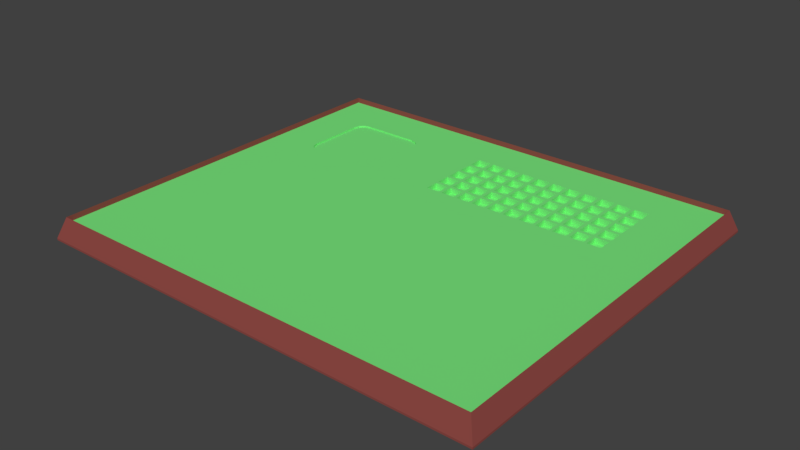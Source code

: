 # Source: Board.blend  (saved by Blender 2.79.0; exported with 4.5.12 LTS)
import bpy
from mathutils import Matrix  # noqa: F401  (used for matrix-valued properties, if any)

bpy.ops.wm.read_factory_settings(use_empty=True)
scene = bpy.context.scene
scene.name = 'Scene'

# ---- collections
col_collection_1 = bpy.data.collections.new('Collection 1'); scene.collection.children.link(col_collection_1)

# ---- materials (node trees are filled in below, after node groups)
mat_material_001 = bpy.data.materials.new('Material.001')
mat_material_001.alpha_threshold = 0.0
mat_material_001.use_transparent_shadow = False
mat_material_001.diffuse_color = (0.2668, 0.06645, 0.05698, 1.0)
mat_material_001.roughness = 0.5
mat_board_top = bpy.data.materials.new('Board Top')
mat_board_top.alpha_threshold = 0.0
mat_board_top.use_transparent_shadow = False
mat_board_top.diffuse_color = (0.1935, 0.8, 0.2085, 1.0)
mat_board_top.roughness = 0.5

# ---- material node trees

# ---- world
world_world = bpy.data.worlds.new('World'); scene.world = world_world
world_world.color = (0.05088, 0.05088, 0.05088)
world_world.use_sun_shadow = False
world_world.sun_shadow_jitter_overblur = 0.0
world_world.cycles.sampling_method = 'MANUAL'

# ---- meshes
me_cube_001 = bpy.data.meshes.new('Cube.001')
me_cube_001.from_pydata([(0.7237, 3.652, -0.00194), (0.7237, 3.996, -0.00194), (1.068, 3.652, -0.00194), (1.068, 3.996, -0.00194), (3.304, 2.362, -0.00194), (3.304, 2.706, -0.00194), (3.648, 2.362, -0.00194), (3.648, 2.706, -0.00194), (2.874, 2.362, -0.00194), (2.874, 2.706, -0.00194), (3.218, 2.362, -0.00194), (3.218, 2.706, -0.00194), (2.444, 2.362, -0.00194), (2.444, 2.706, -0.00194), (2.788, 2.362, -0.00194), (2.788, 2.706, -0.00194), (2.014, 2.362, -0.00194), (2.014, 2.706, -0.00194), (2.358, 2.362, -0.00194), (2.358, 2.706, -0.00194), (1.584, 2.362, -0.00194), (1.584, 2.706, -0.00194), (1.928, 2.362, -0.00194), (1.928, 2.706, -0.00194), (1.154, 2.362, -0.00194), (1.154, 2.706, -0.00194), (1.498, 2.362, -0.00194), (1.498, 2.706, -0.00194), (0.7237, 2.362, -0.00194), (0.7237, 2.706, -0.00194), (1.068, 2.362, -0.00194), (1.068, 2.706, -0.00194), (0.2937, 2.362, -0.00194), (0.2937, 2.706, -0.00194), (0.6377, 2.362, -0.00194), (0.6377, 2.706, -0.00194), (-0.1363, 2.362, -0.00194), (-0.1363, 2.706, -0.00194), (0.2077, 2.362, -0.00194), (0.2077, 2.706, -0.00194), (-0.5663, 2.362, -0.00194), (-0.5663, 2.706, -0.00194), (-0.2223, 2.362, -0.00194), (-0.2223, 2.706, -0.00194), (3.734, 2.792, -0.00194), (3.734, 3.136, -0.00194), (4.078, 2.792, -0.00194), (4.078, 3.136, -0.00194), (3.304, 2.792, -0.00194), (3.304, 3.136, -0.00194), (3.648, 2.792, -0.00194), (3.648, 3.136, -0.00194), (2.874, 2.792, -0.00194), (2.874, 3.136, -0.00194), (3.218, 2.792, -0.00194), (3.218, 3.136, -0.00194), (2.444, 2.792, -0.00194), (2.444, 3.136, -0.00194), (2.788, 2.792, -0.00194), (2.788, 3.136, -0.00194), (2.014, 2.792, -0.00194), (2.014, 3.136, -0.00194), (2.358, 2.792, -0.00194), (2.358, 3.136, -0.00194), (1.584, 2.792, -0.00194), (1.584, 3.136, -0.00194), (1.928, 2.792, -0.00194), (1.928, 3.136, -0.00194), (1.154, 2.792, -0.00194), (1.154, 3.136, -0.00194), (1.498, 2.792, -0.00194), (1.498, 3.136, -0.00194), (0.7237, 2.792, -0.00194), (0.7237, 3.136, -0.00194), (1.068, 2.792, -0.00194), (1.068, 3.136, -0.00194), (0.2937, 2.792, -0.00194), (0.2937, 3.136, -0.00194), (0.6377, 2.792, -0.00194), (0.6377, 3.136, -0.00194), (-0.1363, 2.792, -0.00194), (-0.1363, 3.136, -0.00194), (0.2077, 2.792, -0.00194), (0.2077, 3.136, -0.00194), (-0.5663, 2.792, -0.00194), (-0.5663, 3.136, -0.00194), (-0.2223, 2.792, -0.00194), (-0.2223, 3.136, -0.00194), (3.734, 3.222, -0.00194), (3.734, 3.566, -0.00194), (4.078, 3.222, -0.00194), (4.078, 3.566, -0.00194), (3.304, 3.222, -0.00194), (3.304, 3.566, -0.00194), (3.648, 3.222, -0.00194), (3.648, 3.566, -0.00194), (2.874, 3.222, -0.00194), (2.874, 3.566, -0.00194), (3.218, 3.222, -0.00194), (3.218, 3.566, -0.00194), (2.444, 3.222, -0.00194), (2.444, 3.566, -0.00194), (2.788, 3.222, -0.00194), (2.788, 3.566, -0.00194), (2.014, 3.222, -0.00194), (2.014, 3.566, -0.00194), (2.358, 3.222, -0.00194), (2.358, 3.566, -0.00194), (1.584, 3.222, -0.00194), (1.584, 3.566, -0.00194), (1.928, 3.222, -0.00194), (1.928, 3.566, -0.00194), (1.154, 3.222, -0.00194), (1.154, 3.566, -0.00194), (1.498, 3.222, -0.00194), (1.498, 3.566, -0.00194), (0.7237, 3.222, -0.00194), (0.7237, 3.566, -0.00194), (1.068, 3.222, -0.00194), (1.068, 3.566, -0.00194), (0.2937, 3.222, -0.00194), (0.2937, 3.566, -0.00194), (0.6377, 3.222, -0.00194), (0.6377, 3.566, -0.00194), (-0.1363, 3.222, -0.00194), (-0.1363, 3.566, -0.00194), (0.2077, 3.222, -0.00194), (0.2077, 3.566, -0.00194), (-0.5663, 3.222, -0.00194), (-0.5663, 3.566, -0.00194), (-0.2223, 3.222, -0.00194), (-0.2223, 3.566, -0.00194), (3.734, 3.652, -0.00194), (3.734, 3.996, -0.00194), (4.078, 3.652, -0.00194), (4.078, 3.996, -0.00194), (3.304, 3.652, -0.00194), (3.304, 3.996, -0.00194), (3.648, 3.652, -0.00194), (3.648, 3.996, -0.00194), (2.874, 3.652, -0.00194), (2.874, 3.996, -0.00194), (3.218, 3.652, -0.00194), (3.218, 3.996, -0.00194), (2.444, 3.652, -0.00194), (2.444, 3.996, -0.00194), (2.788, 3.652, -0.00194), (2.788, 3.996, -0.00194), (2.014, 3.652, -0.00194), (2.014, 3.996, -0.00194), (2.358, 3.652, -0.00194), (2.358, 3.996, -0.00194), (1.584, 3.652, -0.00194), (1.584, 3.996, -0.00194), (1.928, 3.652, -0.00194), (1.928, 3.996, -0.00194), (1.154, 3.652, -0.00194), (1.154, 3.996, -0.00194), (1.498, 3.652, -0.00194), (1.498, 3.996, -0.00194), (0.2937, 3.652, -0.00194), (0.2937, 3.996, -0.00194), (0.6377, 3.652, -0.00194), (0.6377, 3.996, -0.00194), (-0.1363, 3.652, -0.00194), (-0.1363, 3.996, -0.00194), (0.2077, 3.652, -0.00194), (0.2077, 3.996, -0.00194), (-0.5663, 3.652, -0.00194), (-0.5663, 3.996, -0.00194), (-0.2223, 3.652, -0.00194), (-0.2223, 3.996, -0.00194), (3.734, 4.082, -0.00194), (3.734, 4.426, -0.00194), (4.078, 4.082, -0.00194), (4.078, 4.426, -0.00194), (3.304, 4.082, -0.00194), (3.304, 4.426, -0.00194), (3.648, 4.082, -0.00194), (3.648, 4.426, -0.00194), (2.874, 4.082, -0.00194), (2.874, 4.426, -0.00194), (3.218, 4.082, -0.00194), (3.218, 4.426, -0.00194), (2.444, 4.082, -0.00194), (2.444, 4.426, -0.00194), (2.788, 4.082, -0.00194), (2.788, 4.426, -0.00194), (2.014, 4.082, -0.00194), (2.014, 4.426, -0.00194), (2.358, 4.082, -0.00194), (2.358, 4.426, -0.00194), (1.584, 4.082, -0.00194), (1.584, 4.426, -0.00194), (1.928, 4.082, -0.00194), (1.928, 4.426, -0.00194), (1.154, 4.082, -0.00194), (1.154, 4.426, -0.00194), (1.498, 4.082, -0.00194), (1.498, 4.426, -0.00194), (0.7237, 4.082, -0.00194), (0.7237, 4.426, -0.00194), (1.068, 4.082, -0.00194), (1.068, 4.426, -0.00194), (0.2937, 4.082, -0.00194), (0.2937, 4.426, -0.00194), (0.6377, 4.082, -0.00194), (0.6377, 4.426, -0.00194), (-0.1363, 4.082, -0.00194), (-0.1363, 4.426, -0.00194), (0.2077, 4.082, -0.00194), (0.2077, 4.426, -0.00194), (-0.5663, 4.082, -0.00194), (-0.5663, 4.426, -0.00194), (-0.2223, 4.082, -0.00194), (-0.2223, 4.426, -0.00194), (3.734, 2.362, -0.00194), (3.734, 2.706, -0.00194), (4.078, 2.362, -0.00194), (4.078, 2.706, -0.00194), (-4.07, 2.342, 0.0991), (-4.355, 2.628, 0.0991), (-4.212, 2.381, 0.0991), (-4.317, 2.485, 0.0991), (-2.355, 2.628, 0.0991), (-2.64, 2.342, 0.0991), (-2.393, 2.485, 0.0991), (-2.498, 2.381, 0.0991), (-4.07, 4.342, 0.0991), (-4.355, 4.057, 0.0991), (-4.212, 4.304, 0.0991), (-4.317, 4.2, 0.0991), (-2.64, 4.342, 0.0991), (-2.355, 4.057, 0.0991), (-2.498, 4.304, 0.0991), (-2.393, 4.2, 0.0991), (-5.664, -4.263, -0.2759), (-5.664, -4.263, -0.2299), (-5.664, 5.664, -0.2759), (-5.664, 5.664, -0.2299), (5.664, -4.263, -0.2759), (5.664, -4.263, -0.2299), (5.664, 5.664, -0.2759), (5.664, 5.664, -0.2299), (-5.477, -4.077, 0.2759), (-5.477, 5.477, 0.2759), (5.477, 5.477, 0.2759), (5.477, -4.077, 0.2759), (-5.477, -4.077, 0.1381), (-5.477, 5.477, 0.1381), (5.477, 5.477, 0.1381), (5.477, -4.077, 0.1381), (-2.498, 2.381, 0.1381), (-2.64, 2.342, 0.1381), (-4.07, 2.342, 0.1381), (-4.212, 2.381, 0.1381), (-2.393, 2.485, 0.1381), (-4.317, 2.485, 0.1381), (-2.355, 2.628, 0.1381), (-4.355, 2.628, 0.1381), (-4.355, 4.057, 0.1381), (-2.393, 4.2, 0.1381), (-2.355, 4.057, 0.1381), (-4.317, 4.2, 0.1381), (-2.498, 4.304, 0.1381), (-2.64, 4.342, 0.1381), (-4.212, 4.304, 0.1381), (-4.07, 4.342, 0.1381), (2.874, 3.996, 0.1381), (0.6377, 3.222, 0.1381), (3.304, 3.996, 0.1381), (3.304, 3.652, 0.1381), (4.078, 3.652, 0.1381), (3.218, 3.996, 0.1381), (0.2077, 3.222, 0.1381), (-0.5663, 3.566, 0.1381), (-0.5663, 3.278, 0.1381), (-0.5663, 3.222, 0.1381), (-0.1363, 3.222, 0.1381), (0.2937, 3.222, 0.1381), (0.6377, 3.566, 0.1381), (0.2937, 3.507, 0.1381), (0.2937, 3.566, 0.1381), (2.874, 3.652, 0.1381), (3.218, 3.652, 0.1381), (-0.1363, 3.566, 0.1381), (-0.2223, 3.222, 0.1381), (-0.2223, 3.566, 0.1381), (3.648, 3.996, 0.1381), (-0.2223, 3.31, 0.1381), (0.2077, 3.566, 0.1381), (0.2077, 3.474, 0.1381), (-0.1363, 3.343, 0.1381), (1.154, 3.824, 0.1381), (1.154, 3.996, 0.1381), (1.154, 3.652, 0.1381), (1.584, 3.652, 0.1381), (2.444, 3.652, 0.1381), (1.584, 3.996, 0.1381), (2.014, 3.652, 0.1381), (2.788, 3.652, 0.1381), (2.014, 3.996, 0.1381), (1.498, 3.996, 0.1381), (1.928, 3.996, 0.1381), (1.498, 3.964, 0.1381), (1.928, 3.652, 0.1381), (2.444, 3.996, 0.1381), (2.788, 3.996, 0.1381), (2.358, 3.652, 0.1381), (1.498, 3.652, 0.1381), (2.358, 3.996, 0.1381), (0.2937, 3.996, 0.1381), (0.2937, 3.652, 0.1381), (3.734, 3.652, 0.1381), (3.648, 3.652, 0.1381), (4.078, 3.996, 0.1381), (3.734, 3.996, 0.1381), (3.648, 3.136, 0.1381), (3.304, 3.136, 0.1381), (2.788, 3.136, 0.1381), (2.444, 3.136, 0.1381), (3.648, 2.792, 0.1381), (2.444, 2.792, 0.1381), (0.2077, 2.792, 0.1381), (0.2077, 3.136, 0.1381), (1.584, 2.792, 0.1381), (1.584, 3.136, 0.1381), (-0.1363, 2.792, 0.1381), (1.928, 3.136, 0.1381), (3.218, 2.792, 0.1381), (4.078, 2.792, 0.1381), (2.874, 2.792, 0.1381), (3.218, 3.136, 0.1381), (2.788, 2.792, 0.1381), (2.014, 3.136, 0.1381), (2.014, 2.792, 0.1381), (4.078, 3.136, 0.1381), (3.304, 2.792, 0.1381), (3.734, 3.136, 0.1381), (3.734, 2.792, 0.1381), (1.928, 2.792, 0.1381), (0.6377, 2.792, 0.1381), (2.874, 3.136, 0.1381), (2.358, 2.792, 0.1381), (2.358, 3.136, 0.1381), (3.304, 4.426, 0.1381), (3.648, 4.426, 0.1381), (-0.5663, 3.996, 0.1381), (-0.2223, 3.996, 0.1381), (3.304, 4.082, 0.1381), (-0.2223, 3.652, 0.1381), (2.014, 3.566, 0.1381), (2.014, 3.222, 0.1381), (1.584, 3.222, 0.1381), (1.928, 3.222, 0.1381), (3.734, 4.082, 0.1381), (2.874, 4.082, 0.1381), (3.734, 4.426, 0.1381), (-0.5663, 3.652, 0.1381), (0.2077, 3.996, 0.1381), (0.2077, 3.652, 0.1381), (-0.1363, 3.652, 0.1381), (3.648, 4.082, 0.1381), (2.874, 4.426, 0.1381), (3.218, 4.426, 0.1381), (1.928, 3.566, 0.1381), (1.584, 3.566, 0.1381), (4.078, 4.082, 0.1381), (4.078, 4.426, 0.1381), (-0.1363, 3.996, 0.1381), (0.6377, 3.652, 0.1381), (1.154, 2.362, 0.1381), (1.584, 2.362, 0.1381), (1.498, 2.362, 0.1381), (1.584, 2.706, 0.1381), (2.788, 2.706, 0.1381), (3.304, 2.362, 0.1381), (3.304, 2.706, 0.1381), (1.928, 2.362, 0.1381), (1.068, 2.362, 0.1381), (1.928, 2.706, 0.1381), (2.358, 2.362, 0.1381), (2.014, 2.362, 0.1381), (2.014, 2.706, 0.1381), (2.358, 2.706, 0.1381), (0.7237, 2.706, 0.1381), (1.068, 2.706, 0.1381), (0.7237, 2.362, 0.1381), (3.648, 2.706, 0.1381), (3.648, 2.362, 0.1381), (2.444, 2.706, 0.1381), (1.498, 2.706, 0.1381), (1.154, 2.706, 0.1381), (1.068, 3.652, 0.1381), (1.068, 3.801, 0.1381), (1.068, 3.996, 0.1381), (0.7237, 3.652, 0.1381), (0.7237, 3.996, 0.1381), (1.068, 4.082, 0.1381), (1.584, 4.426, 0.1381), (0.7237, 4.082, 0.1381), (1.928, 4.426, 0.1381), (-0.2223, 4.082, 0.1381), (-0.5663, 4.082, 0.1381), (0.2077, 4.426, 0.1381), (0.2077, 4.082, 0.1381), (-0.2223, 4.426, 0.1381), (-0.1363, 4.082, 0.1381), (1.068, 4.426, 0.1381), (1.584, 4.082, 0.1381), (1.154, 4.426, 0.1381), (1.928, 4.082, 0.1381), (1.154, 4.082, 0.1381), (0.6377, 4.082, 0.1381), (0.6377, 4.426, 0.1381), (2.014, 4.082, 0.1381), (2.358, 4.082, 0.1381), (1.498, 4.082, 0.1381), (0.7237, 4.426, 0.1381), (-0.5663, 4.381, 0.1381), (-0.5663, 4.426, 0.1381), (-0.3224, 4.426, 0.1381), (0.2937, 4.426, 0.1381), (0.2937, 4.082, 0.1381), (1.498, 4.426, 0.1381), (-0.1363, 4.426, 0.1381), (-0.2223, 2.792, 0.1381), (-0.2223, 3.136, 0.1381), (1.068, 3.136, 0.1381), (1.068, 2.792, 0.1381), (-0.5663, 2.792, 0.1381), (0.7237, 2.792, 0.1381), (0.2937, 2.362, 0.1381), (0.6377, 2.362, 0.1381), (3.218, 2.706, 0.1381), (2.874, 2.706, 0.1381), (0.6377, 2.706, 0.1381), (0.2937, 3.136, 0.1381), (-0.1363, 3.136, 0.1381), (0.2937, 2.792, 0.1381), (0.6377, 3.136, 0.1381), (0.7237, 3.136, 0.1381), (1.498, 2.792, 0.1381), (1.154, 2.792, 0.1381), (-0.5663, 3.136, 0.1381), (0.2937, 2.706, 0.1381), (2.444, 2.362, 0.1381), (2.788, 2.362, 0.1381), (2.874, 2.362, 0.1381), (3.734, 3.222, 0.1381), (3.734, 3.566, 0.1381), (4.078, 3.566, 0.1381), (1.154, 3.136, 0.1381), (1.498, 3.136, 0.1381), (2.444, 3.222, 0.1381), (2.788, 3.222, 0.1381), (0.6377, 3.996, 0.1381), (2.358, 3.566, 0.1381), (4.078, 2.706, 0.1381), (3.734, 2.706, 0.1381), (2.014, 4.426, 0.1381), (4.078, 2.362, 0.1381), (2.358, 4.426, 0.1381), (1.154, 3.222, 0.1381), (0.7237, 3.566, 0.1381), (1.068, 3.222, 0.1381), (2.358, 3.222, 0.1381), (1.154, 3.566, 0.1381), (3.218, 4.082, 0.1381), (2.444, 4.254, 0.1381), (2.444, 4.426, 0.1381), (2.444, 4.082, 0.1381), (1.068, 3.566, 0.1381), (0.7237, 3.222, 0.1381), (3.734, 2.362, 0.1381), (2.358, 4.253, 0.1381), (1.498, 3.222, 0.1381), (1.498, 3.566, 0.1381), (2.788, 4.082, 0.1381), (2.788, 4.426, 0.1381), (-0.5663, 2.362, 0.1381), (-0.2223, 2.362, 0.1381), (2.444, 3.566, 0.1381), (2.788, 3.566, 0.1381), (2.874, 3.222, 0.1381), (2.874, 3.566, 0.1381), (3.218, 3.566, 0.1381), (-0.2223, 2.706, 0.1381), (3.218, 2.362, 0.1381), (-0.1363, 2.362, 0.1381), (4.078, 3.222, 0.1381), (3.304, 3.566, 0.1381), (3.304, 3.222, 0.1381), (0.2077, 2.362, 0.1381), (-0.5663, 2.706, 0.1381), (3.218, 3.222, 0.1381), (0.2077, 2.706, 0.1381), (-0.1363, 2.706, 0.1381), (3.648, 3.222, 0.1381), (3.648, 3.566, 0.1381)], [], [(0, 1, 397, 396), (1, 3, 395, 397), (3, 2, 393, 394, 395), (2, 0, 396, 393), (1, 0, 2, 3), (4, 5, 377, 376), (5, 7, 388, 377), (7, 6, 389, 388), (6, 4, 376, 389), (5, 4, 6, 7), (8, 9, 435, 448), (9, 11, 434, 435), (11, 10, 488, 434), (10, 8, 448, 488), (9, 8, 10, 11), (12, 13, 390, 446), (13, 15, 375, 390), (15, 14, 447, 375), (14, 12, 446, 447), (13, 12, 14, 15), (16, 17, 383, 382), (17, 19, 384, 383), (19, 18, 381, 384), (18, 16, 382, 381), (17, 16, 18, 19), (20, 21, 374, 372), (21, 23, 380, 374), (23, 22, 378, 380), (22, 20, 372, 378), (21, 20, 22, 23), (24, 25, 392, 371), (25, 27, 391, 392), (27, 26, 373, 391), (26, 24, 371, 373), (25, 24, 26, 27), (28, 29, 385, 387), (29, 31, 386, 385), (31, 30, 379, 386), (30, 28, 387, 379), (29, 28, 30, 31), (32, 33, 445, 432), (33, 35, 436, 445), (35, 34, 433, 436), (34, 32, 432, 433), (33, 32, 34, 35), (36, 37, 497, 489), (37, 39, 496, 497), (39, 38, 493, 496), (38, 36, 489, 493), (37, 36, 38, 39), (40, 41, 494, 480), (41, 43, 487, 494), (43, 42, 481, 487), (42, 40, 480, 481), (41, 40, 42, 43), (44, 45, 338, 339), (45, 47, 336, 338), (47, 46, 330, 336), (46, 44, 339, 330), (45, 44, 46, 47), (48, 49, 318, 337), (49, 51, 317, 318), (51, 50, 321, 317), (50, 48, 337, 321), (49, 48, 50, 51), (52, 53, 342, 331), (53, 55, 332, 342), (55, 54, 329, 332), (54, 52, 331, 329), (53, 52, 54, 55), (56, 57, 320, 322), (57, 59, 319, 320), (59, 58, 333, 319), (58, 56, 322, 333), (57, 56, 58, 59), (60, 61, 334, 335), (61, 63, 344, 334), (63, 62, 343, 344), (62, 60, 335, 343), (61, 60, 62, 63), (64, 65, 326, 325), (65, 67, 328, 326), (67, 66, 340, 328), (66, 64, 325, 340), (65, 64, 66, 67), (68, 69, 452, 443), (69, 71, 453, 452), (71, 70, 442, 453), (70, 68, 443, 442), (69, 68, 70, 71), (72, 73, 441, 431), (73, 75, 428, 441), (75, 74, 429, 428), (74, 72, 431, 429), (73, 72, 74, 75), (76, 77, 437, 439), (77, 79, 440, 437), (79, 78, 341, 440), (78, 76, 439, 341), (77, 76, 78, 79), (80, 81, 438, 327), (81, 83, 324, 438), (83, 82, 323, 324), (82, 80, 327, 323), (81, 80, 82, 83), (84, 85, 444, 430), (85, 87, 427, 444), (87, 86, 426, 427), (86, 84, 430, 426), (85, 84, 86, 87), (88, 89, 450, 449), (89, 91, 451, 450), (91, 90, 490, 451), (90, 88, 449, 490), (89, 88, 90, 91), (92, 93, 491, 492), (93, 95, 499, 491), (95, 94, 498, 499), (94, 92, 492, 498), (93, 92, 94, 95), (96, 97, 485, 484), (97, 99, 486, 485), (99, 98, 495, 486), (98, 96, 484, 495), (97, 96, 98, 99), (100, 101, 482, 454), (101, 103, 483, 482), (103, 102, 455, 483), (102, 100, 454, 455), (101, 100, 102, 103), (104, 105, 351, 352), (105, 107, 457, 351), (107, 106, 466, 457), (106, 104, 352, 466), (105, 104, 106, 107), (108, 109, 366, 353), (109, 111, 365, 366), (111, 110, 354, 365), (110, 108, 353, 354), (109, 108, 110, 111), (112, 113, 467, 463), (113, 115, 477, 467), (115, 114, 476, 477), (114, 112, 463, 476), (113, 112, 114, 115), (116, 117, 464, 473), (117, 119, 472, 464), (119, 118, 465, 472), (118, 116, 473, 465), (117, 116, 118, 119), (120, 121, 282, 281, 279), (121, 123, 280, 282), (123, 122, 269, 280), (122, 120, 279, 269), (121, 120, 122, 123), (124, 125, 285, 292, 278), (125, 127, 290, 285), (127, 126, 274, 291, 290), (126, 124, 278, 274), (125, 124, 126, 127), (128, 129, 275, 276, 277), (129, 131, 287, 275), (131, 130, 286, 289, 287), (130, 128, 277, 286), (129, 128, 130, 131), (132, 133, 316, 313), (133, 135, 315, 316), (135, 134, 272, 315), (134, 132, 313, 272), (133, 132, 134, 135), (136, 137, 270, 271), (137, 139, 288, 270), (139, 138, 314, 288), (138, 136, 271, 314), (137, 136, 138, 139), (140, 141, 268, 283), (141, 143, 273, 268), (143, 142, 284, 273), (142, 140, 283, 284), (141, 140, 142, 143), (144, 145, 306, 297), (145, 147, 307, 306), (147, 146, 300, 307), (146, 144, 297, 300), (145, 144, 146, 147), (148, 149, 301, 299), (149, 151, 310, 301), (151, 150, 308, 310), (150, 148, 299, 308), (149, 148, 150, 151), (152, 153, 298, 296), (153, 155, 303, 298), (155, 154, 305, 303), (154, 152, 296, 305), (153, 152, 154, 155), (156, 157, 294, 293, 295), (157, 159, 302, 294), (159, 158, 309, 304, 302), (158, 156, 295, 309), (157, 156, 158, 159), (160, 161, 311, 312), (161, 163, 456, 311), (163, 162, 370, 456), (162, 160, 312, 370), (161, 160, 162, 163), (164, 165, 369, 361), (165, 167, 359, 369), (167, 166, 360, 359), (166, 164, 361, 360), (165, 164, 166, 167), (168, 169, 347, 358), (169, 171, 348, 347), (171, 170, 350, 348), (170, 168, 358, 350), (169, 168, 170, 171), (172, 173, 357, 355), (173, 175, 368, 357), (175, 174, 367, 368), (174, 172, 355, 367), (173, 172, 174, 175), (176, 177, 345, 349), (177, 179, 346, 345), (179, 178, 362, 346), (178, 176, 349, 362), (177, 176, 178, 179), (180, 181, 363, 356), (181, 183, 364, 363), (183, 182, 468, 364), (182, 180, 356, 468), (181, 180, 182, 183), (184, 185, 470, 469, 471), (185, 187, 479, 470), (187, 186, 478, 479), (186, 184, 471, 478), (185, 184, 186, 187), (188, 189, 460, 415), (189, 191, 462, 460), (191, 190, 416, 475, 462), (190, 188, 415, 416), (189, 188, 190, 191), (192, 193, 399, 409), (193, 195, 401, 399), (195, 194, 411, 401), (194, 192, 409, 411), (193, 192, 194, 195), (196, 197, 410, 412), (197, 199, 424, 410), (199, 198, 417, 424), (198, 196, 412, 417), (197, 196, 198, 199), (200, 201, 418, 400), (201, 203, 408, 418), (203, 202, 398, 408), (202, 200, 400, 398), (201, 200, 202, 203), (204, 205, 422, 423), (205, 207, 414, 422), (207, 206, 413, 414), (206, 204, 423, 413), (205, 204, 206, 207), (208, 209, 425, 407), (209, 211, 404, 425), (211, 210, 405, 404), (210, 208, 407, 405), (209, 208, 210, 211), (212, 213, 420, 419, 403), (213, 215, 406, 421, 420), (215, 214, 402, 406), (214, 212, 403, 402), (213, 212, 214, 215), (216, 217, 459, 474), (217, 219, 458, 459), (219, 218, 461, 458), (218, 216, 474, 461), (217, 216, 218, 219), (221, 223, 222, 220, 225, 227, 226, 224, 233, 235, 234, 232, 228, 230, 231, 229), (234, 264, 265, 232), (220, 254, 253, 225), (232, 265, 267, 228), (225, 253, 252, 227), (228, 267, 266, 230), (227, 252, 256, 226), (230, 266, 263, 231), (226, 256, 258, 224), (229, 260, 259, 221), (231, 263, 260, 229), (224, 258, 262, 233), (221, 259, 257, 223), (233, 262, 261, 235), (223, 257, 255, 222), (235, 261, 264, 234), (222, 255, 254, 220), (236, 237, 239, 238), (238, 239, 243, 242), (242, 243, 241, 240), (240, 241, 237, 236), (238, 242, 240, 236), (241, 243, 246, 247), (247, 246, 250, 251), (239, 237, 244, 245), (237, 241, 247, 244), (243, 239, 245, 246), (250, 421, 406, 402, 407, 425, 404, 422, 414, 418, 408, 410, 424, 399, 401, 460, 462, 475, 469, 470, 479, 363, 364, 345, 346, 357, 368), (245, 244, 248, 249), (244, 247, 251, 248), (246, 245, 249, 250), (249, 259, 260, 263, 266, 267, 265, 264, 261, 262, 419, 420, 421, 250), (368, 367, 355, 357, 346, 362, 349, 345, 364, 468, 356, 363, 479, 478, 471, 469, 475, 416, 415, 460, 401, 411, 409, 399, 424, 417, 412, 410, 408, 398, 400, 418, 414, 413, 423, 422, 404, 405, 407, 402, 403, 419, 262, 358, 347, 348, 369, 359, 311, 456, 370, 396, 397, 395, 394, 293, 294, 302, 304, 298, 303, 301, 310, 306, 307, 268, 273, 270, 288, 316, 315, 250), (315, 272, 313, 316, 288, 314, 271, 270, 273, 284, 283, 268, 307, 300, 297, 306, 310, 308, 299, 301, 303, 305, 296, 298, 304, 309, 295, 293, 394, 393, 396, 370, 312, 311, 359, 360, 361, 369, 348, 350, 358, 262, 258, 276, 275, 287, 289, 292, 285, 290, 291, 281, 282, 280, 464, 472, 467, 477, 366, 365, 351, 457, 482, 483, 485, 486, 491, 499, 450, 451, 250), (451, 490, 449, 450, 499, 498, 492, 491, 486, 495, 484, 485, 483, 455, 454, 482, 457, 466, 352, 351, 365, 354, 353, 366, 477, 476, 463, 467, 472, 465, 473, 464, 280, 269, 279, 281, 291, 274, 278, 292, 289, 286, 277, 276, 258, 430, 444, 427, 438, 324, 437, 440, 441, 428, 452, 453, 326, 328, 334, 344, 320, 319, 342, 332, 318, 317, 338, 336, 250), (336, 330, 339, 338, 317, 321, 337, 318, 332, 329, 331, 342, 319, 333, 322, 320, 344, 343, 335, 334, 328, 340, 325, 326, 453, 442, 443, 452, 428, 429, 431, 441, 440, 341, 439, 437, 324, 323, 327, 438, 427, 426, 430, 258, 256, 252, 480, 494, 487, 497, 496, 445, 436, 385, 386, 392, 391, 374, 380, 383, 384, 390, 375, 435, 434, 377, 388, 459, 458, 250), (458, 461, 474, 459, 388, 389, 376, 377, 434, 488, 448, 435, 375, 447, 446, 390, 384, 381, 382, 383, 380, 378, 372, 374, 391, 373, 371, 392, 386, 379, 387, 385, 436, 433, 432, 445, 496, 493, 489, 497, 487, 481, 480, 252, 253, 254, 255, 257, 259, 249, 248, 251, 250)])
me_cube_001.polygons.foreach_set('material_index', [1, 1, 1, 1, 1, 1, 1, 1, 1, 1, 1, 1, 1, 1, 1, 1, 1, 1, 1, 1, 1, 1, 1, 1, 1, 1, 1, 1, 1, 1, 1, 1, 1, 1, 1, 1, 1, 1, 1, 1, 1, 1, 1, 1, 1, 1, 1, 1, 1, 1, 1, 1, 1, 1, 1, 1, 1, 1, 1, 1, 1, 1, 1, 1, 1, 1, 1, 1, 1, 1, 1, 1, 1, 1, 1, 1, 1, 1, 1, 1, 1, 1, 1, 1, 1, 1, 1, 1, 1, 1, 1, 1, 1, 1, 1, 1, 1, 1, 1, 1, 1, 1, 1, 1, 1, 1, 1, 1, 1, 1, 1, 1, 1, 1, 1, 1, 1, 1, 1, 1, 1, 1, 1, 1, 1, 1, 1, 1, 1, 1, 1, 1, 1, 1, 1, 1, 1, 1, 1, 1, 1, 1, 1, 1, 1, 1, 1, 1, 1, 1, 1, 1, 1, 1, 1, 1, 1, 1, 1, 1, 1, 1, 1, 1, 1, 1, 1, 1, 1, 1, 1, 1, 1, 1, 1, 1, 1, 1, 1, 1, 1, 1, 1, 1, 1, 1, 1, 1, 1, 1, 1, 1, 1, 1, 1, 1, 1, 1, 1, 1, 1, 1, 1, 1, 1, 1, 1, 1, 1, 1, 1, 1, 1, 1, 1, 1, 1, 1, 1, 1, 1, 1, 1, 1, 1, 1, 1, 1, 1, 1, 1, 1, 1, 1, 1, 1, 1, 1, 1, 1, 1, 1, 1, 1, 1, 1, 1, 1, 1, 1, 1, 1, 1, 1, 1, 1, 1, 1, 1, 1, 1, 1, 1, 1, 1, 1, 1, 1, 1, 1, 1, 1, 1, 1, 1, 1, 1, 1, 1, 1, 1, 1, 1, 1, 1, 1, 1, 1, 1, 1, 1, 1, 0, 0, 0, 0, 0, 0, 0, 0, 0, 0, 1, 0, 0, 0, 1, 1, 1, 1, 1, 1])
_uv = me_cube_001.uv_layers.new(name='UVMap')
_uv.uv.foreach_set('vector', [0.3599, 0.6084, 0.3599, 0.6248, 0.3532, 0.6248, 0.3532, 0.6084, 0.3099, 0.6084, 0.3099, 0.5919, 0.3166, 0.5919, 0.3166, 0.6084, 0.3032, 0.5754, 0.3032, 0.5919, 0.2965, 0.5919, 0.2965, 0.5848, 0.2965, 0.5754, 0.1983, 0.5919, 0.1983, 0.6084, 0.1916, 0.6084, 0.1916, 0.5919, 0.3459, 0.5589, 0.3459, 0.5754, 0.3295, 0.5754, 0.3295, 0.5589, 0.02012, 0.5919, 0.02012, 0.6084, 0.01341, 0.6084, 0.01341, 0.5919, 0.2544, 0.5919, 0.2544, 0.6084, 0.2477, 0.6084, 0.2477, 0.5919, 0.2209, 0.5754, 0.2209, 0.5919, 0.2142, 0.5919, 0.2142, 0.5754, 0.02683, 0.5919, 0.02683, 0.6084, 0.02012, 0.6084, 0.02012, 0.5919, 0.4448, 0.5425, 0.4448, 0.5589, 0.4283, 0.5589, 0.4283, 0.5425, 0.01341, 0.6413, 0.01341, 0.6248, 0.02012, 0.6248, 0.02012, 0.6413, 0.4118, 0.6084, 0.4118, 0.5919, 0.4185, 0.5919, 0.4185, 0.6084, 0.205, 0.5754, 0.205, 0.5919, 0.1983, 0.5919, 0.1983, 0.5754, 0.3398, 0.6084, 0.3398, 0.5919, 0.3465, 0.5919, 0.3465, 0.6084, 0.4118, 0.5425, 0.4118, 0.5589, 0.3954, 0.5589, 0.3954, 0.5425, 0.2745, 0.5919, 0.2745, 0.6084, 0.2678, 0.6084, 0.2678, 0.5919, 0.2318, 0.6084, 0.2318, 0.6248, 0.2251, 0.6248, 0.2251, 0.6084, 0.2946, 0.5754, 0.2946, 0.5919, 0.2879, 0.5919, 0.2879, 0.5754, 0.435, 0.5919, 0.435, 0.5754, 0.4417, 0.5754, 0.4417, 0.5919, 0.3624, 0.5425, 0.3624, 0.5589, 0.3459, 0.5589, 0.3459, 0.5425, 0.396, 0.5919, 0.396, 0.6084, 0.3892, 0.6084, 0.3892, 0.5919, 0.1257, 0.6084, 0.1257, 0.6248, 0.119, 0.6248, 0.119, 0.6084, 0.2343, 0.5754, 0.2343, 0.5919, 0.2276, 0.5919, 0.2276, 0.5754, 0.01341, 0.5919, 0.01341, 0.6084, 0.006707, 0.6084, 0.006707, 0.5919, 0.3459, 0.5425, 0.3459, 0.5589, 0.3295, 0.5589, 0.3295, 0.5425, 0.06037, 0.6248, 0.06037, 0.6084, 0.06707, 0.6084, 0.06707, 0.6248, 0.4094, 0.6084, 0.4094, 0.6248, 0.4027, 0.6248, 0.4027, 0.6084, 0.04024, 0.5754, 0.04024, 0.5919, 0.03354, 0.5919, 0.03354, 0.5754, 0.169, 0.5919, 0.169, 0.6084, 0.1623, 0.6084, 0.1623, 0.5919, 0.1647, 0.5589, 0.1647, 0.5754, 0.1483, 0.5754, 0.1483, 0.5589, 0.1488, 0.6084, 0.1488, 0.5919, 0.1556, 0.5919, 0.1556, 0.6084, 0.435, 0.5919, 0.435, 0.6084, 0.4283, 0.6084, 0.4283, 0.5919, 0.2477, 0.5754, 0.2477, 0.5919, 0.241, 0.5919, 0.241, 0.5754, 0.4027, 0.5754, 0.4027, 0.5919, 0.396, 0.5919, 0.396, 0.5754, 0.2471, 0.5425, 0.2471, 0.5589, 0.2306, 0.5589, 0.2306, 0.5425, 0.09884, 0.6248, 0.09884, 0.6084, 0.1055, 0.6084, 0.1055, 0.6248, 0.2965, 0.6248, 0.2965, 0.6084, 0.3032, 0.6084, 0.3032, 0.6248, 0.241, 0.5754, 0.241, 0.5919, 0.2343, 0.5919, 0.2343, 0.5754, 0.06037, 0.6084, 0.06037, 0.6248, 0.05366, 0.6248, 0.05366, 0.6084, 0.4613, 0.5425, 0.4613, 0.5589, 0.4448, 0.5589, 0.4448, 0.5425, 0.1324, 0.5919, 0.1324, 0.6084, 0.1257, 0.6084, 0.1257, 0.5919, 0.09578, 0.6084, 0.09578, 0.6248, 0.08907, 0.6248, 0.08907, 0.6084, 0.1916, 0.5754, 0.1916, 0.5919, 0.1849, 0.5919, 0.1849, 0.5754, 0.3599, 0.5919, 0.3599, 0.6084, 0.3532, 0.6084, 0.3532, 0.5919, 0.01647, 0.5589, 0.01647, 0.5754, 2.854e-09, 0.5754, 0.0, 0.5589, 0.3233, 0.6248, 0.3233, 0.6084, 0.3301, 0.6084, 0.3301, 0.6248, 0.4185, 0.6084, 0.4185, 0.6248, 0.4118, 0.6248, 0.4118, 0.6084, 0.1983, 0.5754, 0.1983, 0.5919, 0.1916, 0.5919, 0.1916, 0.5754, 0.09578, 0.5919, 0.09578, 0.6084, 0.08907, 0.6084, 0.08907, 0.5919, 0.1153, 0.5589, 0.1153, 0.5754, 0.09884, 0.5754, 0.09884, 0.5589, 0.2318, 0.5919, 0.2318, 0.6084, 0.2251, 0.6084, 0.2251, 0.5919, 0.3099, 0.5919, 0.3099, 0.6084, 0.3032, 0.6084, 0.3032, 0.5919, 0.2117, 0.5754, 0.2117, 0.5919, 0.205, 0.5919, 0.205, 0.5754, 0.1849, 0.5919, 0.1849, 0.6084, 0.1781, 0.6084, 0.1781, 0.5919, 0.2965, 0.5425, 0.2965, 0.5589, 0.28, 0.5589, 0.28, 0.5425, 0.4484, 0.6084, 0.4484, 0.5919, 0.4551, 0.5919, 0.4551, 0.6084, 0.05366, 0.6248, 0.05366, 0.6413, 0.04695, 0.6413, 0.04695, 0.6248, 0.09578, 0.5754, 0.09578, 0.5919, 0.08907, 0.5919, 0.08907, 0.5754, 0.4484, 0.6084, 0.4484, 0.6248, 0.4417, 0.6248, 0.4417, 0.6084, 0.313, 0.5589, 0.313, 0.5754, 0.2965, 0.5754, 0.2965, 0.5589, 0.1458, 0.6084, 0.1458, 0.6248, 0.1391, 0.6248, 0.1391, 0.6084, 0.06707, 0.6248, 0.06707, 0.6413, 0.06037, 0.6413, 0.06037, 0.6248, 0.06707, 0.5754, 0.06707, 0.5919, 0.06037, 0.5919, 0.06037, 0.5754, 0.08907, 0.6084, 0.08907, 0.6248, 0.08237, 0.6248, 0.08237, 0.6084, 0.28, 0.5425, 0.28, 0.5589, 0.2636, 0.5589, 0.2636, 0.5425, 0.4484, 0.6248, 0.4484, 0.6084, 0.4551, 0.6084, 0.4551, 0.6248, 0.169, 0.6248, 0.169, 0.6084, 0.1757, 0.6084, 0.1757, 0.6248, 0.08907, 0.5754, 0.08907, 0.5919, 0.08237, 0.5919, 0.08237, 0.5754, 0.4252, 0.5754, 0.4252, 0.5919, 0.4185, 0.5919, 0.4185, 0.5754, 0.313, 0.5425, 0.313, 0.5589, 0.2965, 0.5589, 0.2965, 0.5425, 0.006707, 0.5919, 0.006707, 0.6084, 1.07e-09, 0.6084, 0.0, 0.5919, 0.5351, 0.6368, 0.5351, 0.6204, 0.5418, 0.6204, 0.5418, 0.6368, 0.2611, 0.5754, 0.2611, 0.5919, 0.2544, 0.5919, 0.2544, 0.5754, 0.2477, 0.5919, 0.2477, 0.6084, 0.241, 0.6084, 0.241, 0.5919, 0.3295, 0.5425, 0.3295, 0.5589, 0.313, 0.5589, 0.313, 0.5425, 0.2965, 0.6084, 0.2965, 0.5919, 0.3032, 0.5919, 0.3032, 0.6084, 0.1556, 0.6248, 0.1556, 0.6084, 0.1623, 0.6084, 0.1623, 0.6248, 0.1123, 0.5754, 0.1123, 0.5919, 0.1055, 0.5919, 0.1055, 0.5754, 0.05366, 0.5919, 0.05366, 0.6084, 0.04695, 0.6084, 0.04695, 0.5919, 0.3789, 0.5425, 0.3789, 0.5589, 0.3624, 0.5589, 0.3624, 0.5425, 0.4027, 0.5919, 0.4027, 0.6084, 0.396, 0.6084, 0.396, 0.5919, 0.2611, 0.6084, 0.2611, 0.6248, 0.2544, 0.6248, 0.2544, 0.6084, 0.4582, 0.5589, 0.4582, 0.5754, 0.4515, 0.5754, 0.4515, 0.5589, 0.02012, 0.6084, 0.02012, 0.6248, 0.01341, 0.6248, 0.01341, 0.6084, 0.2306, 0.5589, 0.2306, 0.5754, 0.2142, 0.5754, 0.2142, 0.5589, 0.08907, 0.5919, 0.08907, 0.6084, 0.08237, 0.6084, 0.08237, 0.5919, 0.07378, 0.5919, 0.07378, 0.6084, 0.06707, 0.6084, 0.06707, 0.5919, 0.1287, 0.5754, 0.1287, 0.5919, 0.122, 0.5919, 0.122, 0.5754, 0.2343, 0.6084, 0.2343, 0.5919, 0.241, 0.5919, 0.241, 0.6084, 0.2636, 0.5425, 0.2636, 0.5589, 0.2471, 0.5589, 0.2471, 0.5425, 0.1488, 0.6248, 0.1488, 0.6084, 0.1556, 0.6084, 0.1556, 0.6248, 0.2879, 0.6248, 0.2879, 0.6084, 0.2946, 0.6084, 0.2946, 0.6248, 0.1354, 0.5754, 0.1354, 0.5919, 0.1287, 0.5919, 0.1287, 0.5754, 0.4094, 0.5754, 0.4094, 0.5919, 0.4027, 0.5919, 0.4027, 0.5754, 0.08237, 0.5589, 0.08237, 0.5754, 0.06589, 0.5754, 0.06589, 0.5589, 0.4484, 0.5919, 0.4484, 0.6084, 0.4417, 0.6084, 0.4417, 0.5919, 0.5686, 0.6204, 0.5686, 0.6368, 0.5619, 0.6368, 0.5619, 0.6204, 0.05366, 0.5754, 0.05366, 0.5919, 0.04695, 0.5919, 0.04695, 0.5754, 0.1257, 0.6248, 0.1257, 0.6084, 0.1324, 0.6084, 0.1324, 0.6248, 0.3954, 0.5425, 0.3954, 0.5589, 0.3789, 0.5589, 0.3789, 0.5425, 0.04024, 0.6248, 0.04024, 0.6084, 0.04695, 0.6084, 0.04695, 0.6248, 0.2745, 0.6084, 0.2745, 0.6248, 0.2678, 0.6248, 0.2678, 0.6084, 0.1488, 0.5754, 0.1488, 0.5919, 0.1421, 0.5919, 0.1421, 0.5754, 0.4417, 0.5919, 0.4417, 0.6084, 0.435, 0.6084, 0.435, 0.5919, 0.04942, 0.5589, 0.04942, 0.5754, 0.03295, 0.5754, 0.03295, 0.5589, 0.1488, 0.5919, 0.1488, 0.6084, 0.1421, 0.6084, 0.1421, 0.5919, 0.2251, 0.6084, 0.2251, 0.6248, 0.2184, 0.6248, 0.2184, 0.6084, 0.122, 0.5754, 0.122, 0.5919, 0.1153, 0.5919, 0.1153, 0.5754, 0.1916, 0.5919, 0.1916, 0.6084, 0.1849, 0.6084, 0.1849, 0.5919, 0.09884, 0.5589, 0.09884, 0.5754, 0.08237, 0.5754, 0.08237, 0.5589, 0.04695, 0.6248, 0.04695, 0.6413, 0.04024, 0.6413, 0.04024, 0.6248, 0.006707, 0.6248, 0.006707, 0.6413, 0.0, 0.6413, 4.282e-09, 0.6248, 0.1623, 0.5754, 0.1623, 0.5919, 0.1556, 0.5919, 0.1556, 0.5754, 0.06037, 0.6248, 0.06037, 0.6413, 0.05366, 0.6413, 0.05366, 0.6248, 0.4283, 0.5425, 0.4283, 0.5589, 0.4118, 0.5589, 0.4118, 0.5425, 0.3667, 0.6084, 0.3667, 0.6248, 0.3599, 0.6248, 0.3599, 0.6084, 0.01341, 0.6248, 0.01341, 0.6413, 0.006707, 0.6413, 0.006707, 0.6248, 0.06037, 0.5754, 0.06037, 0.5919, 0.05366, 0.5919, 0.05366, 0.5754, 0.3734, 0.6084, 0.3734, 0.6248, 0.3667, 0.6248, 0.3667, 0.6084, 0.1647, 0.5425, 0.1647, 0.5589, 0.1483, 0.5589, 0.1483, 0.5425, 0.03354, 0.6248, 0.03354, 0.6084, 0.04024, 0.6084, 0.04024, 0.6248, 0.1916, 0.6084, 0.1916, 0.6248, 0.1849, 0.6248, 0.1849, 0.6084, 0.1421, 0.5754, 0.1421, 0.5919, 0.1354, 0.5919, 0.1354, 0.5754, 0.1391, 0.6084, 0.1391, 0.6248, 0.1324, 0.6248, 0.1324, 0.6084, 0.1483, 0.5425, 0.1483, 0.5589, 0.1318, 0.5589, 0.1318, 0.5425, 0.09884, 0.6084, 0.09884, 0.5919, 0.1055, 0.5919, 0.1055, 0.6084, 0.6021, 0.6204, 0.6021, 0.6368, 0.5954, 0.6368, 0.5954, 0.6204, 0.2678, 0.5754, 0.2678, 0.5919, 0.2611, 0.5919, 0.2611, 0.5754, 0.1623, 0.5919, 0.1623, 0.6084, 0.1556, 0.6084, 0.1556, 0.5919, 0.1318, 0.5425, 0.1318, 0.5589, 0.1153, 0.5589, 0.1153, 0.5425, 0.6156, 0.6204, 0.6156, 0.6368, 0.6088, 0.6368, 0.6088, 0.6204, 0.08049, 0.5919, 0.08049, 0.6084, 0.07378, 0.6084, 0.07378, 0.5919, 0.07378, 0.5754, 0.07378, 0.5919, 0.06707, 0.5919, 0.06707, 0.5754, 0.4185, 0.5754, 0.4185, 0.5919, 0.4118, 0.5919, 0.4118, 0.5754, 0.1153, 0.5425, 0.1153, 0.5589, 0.09884, 0.5589, 0.09884, 0.5425, 0.2812, 0.6084, 0.2812, 0.6248, 0.2745, 0.6248, 0.2745, 0.6084, 0.4027, 0.6084, 0.4027, 0.6248, 0.396, 0.6248, 0.396, 0.6084, 0.006707, 0.5754, 0.006707, 0.5919, 1.427e-09, 0.5919, 0.0, 0.5754, 0.2184, 0.5919, 0.2184, 0.6084, 0.2117, 0.6084, 0.2117, 0.5919, 0.1812, 0.5425, 0.1812, 0.5589, 0.1647, 0.5589, 0.1647, 0.5425, 0.5552, 0.6368, 0.5552, 0.6204, 0.5619, 0.6204, 0.5619, 0.6368, 0.3892, 0.5919, 0.3892, 0.6084, 0.3825, 0.6084, 0.3825, 0.5919, 0.1055, 0.5754, 0.1055, 0.5919, 0.09884, 0.5919, 0.09884, 0.5754, 0.02683, 0.6084, 0.02683, 0.6248, 0.02012, 0.6248, 0.02012, 0.6084, 0.03295, 0.5425, 0.03295, 0.5589, 0.01647, 0.5589, 0.01647, 0.5425, 0.5954, 0.6204, 0.5954, 0.6368, 0.5887, 0.6368, 0.5887, 0.6204, 0.2946, 0.5919, 0.2946, 0.6084, 0.2879, 0.6084, 0.2879, 0.5919, 0.1781, 0.5754, 0.1781, 0.5919, 0.1714, 0.5919, 0.1714, 0.5754, 0.3532, 0.5919, 0.3532, 0.6084, 0.3465, 0.6084, 0.3465, 0.5919, 0.06589, 0.5425, 0.06589, 0.5589, 0.04942, 0.5589, 0.04942, 0.5425, 0.3233, 0.6084, 0.3233, 0.6248, 0.3166, 0.6248, 0.3166, 0.622, 0.3166, 0.6084, 0.5485, 0.6204, 0.5485, 0.6368, 0.5418, 0.6368, 0.5418, 0.6204, 0.1556, 0.5754, 0.1556, 0.5919, 0.1488, 0.5919, 0.1488, 0.5754, 0.1055, 0.6084, 0.1055, 0.5919, 0.1123, 0.5919, 0.1123, 0.6084, 0.1977, 0.5425, 0.1977, 0.5589, 0.1812, 0.5589, 0.1812, 0.5425, 8.362e-10, 0.6248, 0.0, 0.6084, 0.006707, 0.6084, 0.006707, 0.619, 0.006707, 0.6248, 0.2184, 0.6084, 0.2184, 0.6248, 0.2117, 0.6248, 0.2117, 0.6084, 0.04695, 0.5754, 0.04695, 0.5919, 0.04024, 0.5919, 0.04024, 0.5798, 0.04024, 0.5754, 0.3758, 0.6084, 0.3758, 0.5919, 0.3825, 0.5919, 0.3825, 0.6084, 0.2142, 0.5425, 0.2142, 0.5589, 0.1977, 0.5589, 0.1977, 0.5425, 0.1324, 0.6084, 0.1324, 0.5919, 0.1391, 0.5919, 0.1391, 0.6056, 0.1391, 0.6084, 0.1824, 0.6084, 0.1824, 0.6248, 0.1757, 0.6248, 0.1757, 0.6084, 0.08049, 0.5754, 0.08049, 0.5919, 0.07378, 0.5919, 0.07378, 0.5876, 0.07378, 0.5754, 0.07378, 0.6084, 0.07378, 0.6248, 0.06707, 0.6248, 0.06707, 0.6084, 0.2306, 0.5425, 0.2306, 0.5589, 0.2142, 0.5589, 0.2142, 0.5425, 0.3368, 0.6084, 0.3368, 0.6248, 0.3301, 0.6248, 0.3301, 0.6084, 0.06707, 0.6413, 0.06707, 0.6248, 0.07378, 0.6248, 0.07378, 0.6413, 0.03354, 0.5754, 0.03354, 0.5919, 0.02683, 0.5919, 0.02683, 0.5754, 0.4484, 0.5754, 0.4484, 0.5919, 0.4417, 0.5919, 0.4417, 0.5754, 0.4448, 0.5589, 0.4448, 0.5754, 0.4283, 0.5754, 0.4283, 0.5589, 0.05366, 0.6084, 0.05366, 0.6248, 0.04695, 0.6248, 0.04695, 0.6084, 0.2251, 0.5919, 0.2251, 0.6084, 0.2184, 0.6084, 0.2184, 0.5919, 0.02012, 0.5754, 0.02012, 0.5919, 0.01341, 0.5919, 0.01341, 0.5754, 0.1757, 0.5919, 0.1757, 0.6084, 0.169, 0.6084, 0.169, 0.5919, 0.2965, 0.5589, 0.2965, 0.5754, 0.28, 0.5754, 0.28, 0.5589, 0.3233, 0.5919, 0.3233, 0.6084, 0.3166, 0.6084, 0.3166, 0.5919, 0.03354, 0.6084, 0.03354, 0.6248, 0.02683, 0.6248, 0.02683, 0.6084, 0.02683, 0.5754, 0.02683, 0.5919, 0.02012, 0.5919, 0.02012, 0.5754, 0.119, 0.6084, 0.119, 0.6248, 0.1123, 0.6248, 0.1123, 0.6084, 0.3295, 0.5589, 0.3295, 0.5754, 0.313, 0.5754, 0.313, 0.5589, 0.3758, 0.6248, 0.3758, 0.6084, 0.3825, 0.6084, 0.3825, 0.6248, 0.5552, 0.6204, 0.5552, 0.6368, 0.5485, 0.6368, 0.5485, 0.6204, 0.1714, 0.5754, 0.1714, 0.5919, 0.1647, 0.5919, 0.1647, 0.5754, 0.2678, 0.6084, 0.2678, 0.6248, 0.2611, 0.6248, 0.2611, 0.6084, 0.2636, 0.5589, 0.2636, 0.5754, 0.2471, 0.5754, 0.2471, 0.5589, 0.3892, 0.6084, 0.3892, 0.6248, 0.3825, 0.6248, 0.3825, 0.6084, 0.2678, 0.5919, 0.2678, 0.6084, 0.2611, 0.6084, 0.2611, 0.5919, 0.01341, 0.5754, 0.01341, 0.5919, 0.006707, 0.5919, 0.006707, 0.5754, 0.4551, 0.5754, 0.4551, 0.5919, 0.4484, 0.5919, 0.4484, 0.5754, 0.2471, 0.5589, 0.2471, 0.5754, 0.2306, 0.5754, 0.2306, 0.5589, 0.3892, 0.6248, 0.3892, 0.6084, 0.396, 0.6084, 0.396, 0.6248, 0.3532, 0.6084, 0.3532, 0.6248, 0.3465, 0.6248, 0.3465, 0.6084, 0.4515, 0.5589, 0.4515, 0.5754, 0.4448, 0.5754, 0.4448, 0.5589, 0.1983, 0.6084, 0.1983, 0.6248, 0.1916, 0.6248, 0.1916, 0.6084, 0.4118, 0.5589, 0.4118, 0.5754, 0.3954, 0.5754, 0.3954, 0.5589, 0.08049, 0.6084, 0.08049, 0.6248, 0.07378, 0.6248, 0.07378, 0.6166, 0.07378, 0.6084, 0.4252, 0.5919, 0.4252, 0.6084, 0.4185, 0.6084, 0.4185, 0.5919, 0.1849, 0.5754, 0.1849, 0.5919, 0.1781, 0.5919, 0.1781, 0.5769, 0.1781, 0.5754, 0.119, 0.5919, 0.119, 0.6084, 0.1123, 0.6084, 0.1123, 0.5919, 0.1977, 0.5589, 0.1977, 0.5754, 0.1812, 0.5754, 0.1812, 0.5589, 0.1123, 0.6084, 0.1123, 0.6248, 0.1055, 0.6248, 0.1055, 0.6084, 0.2544, 0.6084, 0.2544, 0.5919, 0.2611, 0.5919, 0.2611, 0.6084, 0.2745, 0.5754, 0.2745, 0.5919, 0.2678, 0.5919, 0.2678, 0.5754, 0.4094, 0.5919, 0.4094, 0.6084, 0.4027, 0.6084, 0.4027, 0.5919, 0.3789, 0.5589, 0.3789, 0.5754, 0.3624, 0.5754, 0.3624, 0.5589, 0.3032, 0.6248, 0.3032, 0.6084, 0.3099, 0.6084, 0.3099, 0.6248, 0.2812, 0.6084, 0.2812, 0.5919, 0.2879, 0.5919, 0.2879, 0.6084, 0.2812, 0.5754, 0.2812, 0.5919, 0.2745, 0.5919, 0.2745, 0.5754, 0.04024, 0.6084, 0.04024, 0.5919, 0.04695, 0.5919, 0.04695, 0.6084, 0.3954, 0.5589, 0.3954, 0.5754, 0.3789, 0.5754, 0.3789, 0.5589, 0.2318, 0.6248, 0.2318, 0.6084, 0.2385, 0.6084, 0.2385, 0.6248, 0.205, 0.5919, 0.205, 0.6084, 0.1983, 0.6084, 0.1983, 0.5919, 0.2879, 0.5754, 0.2879, 0.5919, 0.2812, 0.5919, 0.2812, 0.5754, 0.4252, 0.6084, 0.4252, 0.6248, 0.4185, 0.6248, 0.4185, 0.6084, 0.3624, 0.5589, 0.3624, 0.5754, 0.3459, 0.5754, 0.3459, 0.5589, 0.3099, 0.6248, 0.3099, 0.6084, 0.3166, 0.6084, 0.3166, 0.6248, 0.04024, 0.6248, 0.04024, 0.6413, 0.03354, 0.6413, 0.03354, 0.6248, 0.3465, 0.5754, 0.3465, 0.5919, 0.3398, 0.5919, 0.3398, 0.5754, 0.432, 0.6084, 0.432, 0.6248, 0.4252, 0.6248, 0.4252, 0.6084, 0.28, 0.5589, 0.28, 0.5754, 0.2636, 0.5754, 0.2636, 0.5589, 0.2812, 0.6248, 0.2812, 0.6084, 0.2879, 0.6084, 0.2879, 0.6248, 0.3435, 0.6084, 0.3435, 0.6248, 0.3368, 0.6248, 0.3368, 0.6084, 0.3331, 0.5754, 0.3331, 0.5919, 0.3264, 0.5919, 0.3264, 0.5754, 0.582, 0.6204, 0.582, 0.6368, 0.5753, 0.6368, 0.5753, 0.6204, 0.09884, 0.5425, 0.09884, 0.5589, 0.08237, 0.5589, 0.08237, 0.5425, 0.02683, 0.6248, 0.02683, 0.6413, 0.02012, 0.6413, 0.02012, 0.6248, 0.04024, 0.5919, 0.04024, 0.6084, 0.03354, 0.6084, 0.03354, 0.5919, 0.3532, 0.5754, 0.3532, 0.5919, 0.3465, 0.5919, 0.3465, 0.5754, 0.02683, 0.6413, 0.02683, 0.6248, 0.03354, 0.6248, 0.03354, 0.6413, 0.08237, 0.5425, 0.08237, 0.5589, 0.06589, 0.5589, 0.06589, 0.5425, 0.6088, 0.6204, 0.6088, 0.6368, 0.6021, 0.6368, 0.6021, 0.6286, 0.6021, 0.6204, 0.006707, 0.6248, 0.006707, 0.6084, 0.01341, 0.6084, 0.01341, 0.6248, 0.3758, 0.5754, 0.3758, 0.5919, 0.3691, 0.5919, 0.3691, 0.5754, 0.396, 0.5754, 0.396, 0.5919, 0.3892, 0.5919, 0.3892, 0.5754, 0.01647, 0.5425, 0.01647, 0.5589, 1.142e-08, 0.5589, 0.0, 0.5425, 0.5887, 0.6204, 0.5887, 0.6368, 0.582, 0.6368, 0.582, 0.6204, 0.06707, 0.5919, 0.06707, 0.6084, 0.06037, 0.6084, 0.06037, 0.5919, 0.3398, 0.5754, 0.3398, 0.5919, 0.3331, 0.5919, 0.3331, 0.5837, 0.3331, 0.5754, 0.3825, 0.5754, 0.3825, 0.5919, 0.3758, 0.5919, 0.3758, 0.5754, 0.04942, 0.5425, 0.04942, 0.5589, 0.03295, 0.5589, 0.03295, 0.5425, 0.2812, 0.5919, 0.2812, 0.6084, 0.2745, 0.6084, 0.2745, 0.5919, 0.2452, 0.6248, 0.2452, 0.6084, 0.2519, 0.6084, 0.2519, 0.6248, 0.2544, 0.5754, 0.2544, 0.5919, 0.2477, 0.5919, 0.2477, 0.5754, 0.6156, 0.6368, 0.6156, 0.6204, 0.6223, 0.6204, 0.6223, 0.6368, 0.1812, 0.5589, 0.1812, 0.5754, 0.1647, 0.5754, 0.1647, 0.5589, 0.119, 0.6084, 0.119, 0.5919, 0.1257, 0.5919, 0.1257, 0.6084, 0.03354, 0.5919, 0.03354, 0.6084, 0.02683, 0.6084, 0.02683, 0.5919, 0.3099, 0.5754, 0.3099, 0.5919, 0.3032, 0.5919, 0.3032, 0.5754, 0.3398, 0.5919, 0.3398, 0.6084, 0.3331, 0.6084, 0.3331, 0.5919, 0.2142, 0.5589, 0.2142, 0.5754, 0.1977, 0.5754, 0.1977, 0.5589, 0.05366, 0.6084, 0.05366, 0.5919, 0.06037, 0.5919, 0.06037, 0.6084, 0.3599, 0.6084, 0.3599, 0.5919, 0.3667, 0.5919, 0.3667, 0.6084, 0.3691, 0.5754, 0.3691, 0.5919, 0.3624, 0.5919, 0.3624, 0.5754, 0.3264, 0.6084, 0.3264, 0.5919, 0.3331, 0.5919, 0.3331, 0.6084, 0.03295, 0.5589, 0.03295, 0.5754, 0.01647, 0.5754, 0.01647, 0.5589, 0.2452, 0.6084, 0.2452, 0.6248, 0.2385, 0.6248, 0.2385, 0.6084, 0.2117, 0.5919, 0.2117, 0.6084, 0.205, 0.6084, 0.205, 0.5919, 0.3264, 0.5754, 0.3264, 0.5919, 0.3197, 0.5919, 0.3197, 0.5754, 0.5686, 0.6368, 0.5686, 0.6204, 0.5753, 0.6204, 0.5753, 0.6368, 0.1318, 0.5589, 0.1318, 0.5754, 0.1153, 0.5754, 0.1153, 0.5589, 0.2117, 0.6084, 0.2117, 0.6248, 0.205, 0.6248, 0.205, 0.6084, 0.169, 0.6084, 0.169, 0.6248, 0.1623, 0.6248, 0.1623, 0.6084, 0.3197, 0.5754, 0.3197, 0.5919, 0.313, 0.5919, 0.313, 0.5754, 0.3892, 0.5754, 0.3892, 0.5919, 0.3825, 0.5919, 0.3825, 0.5754, 0.1483, 0.5589, 0.1483, 0.5754, 0.1318, 0.5754, 0.1318, 0.5589, 0.1983, 0.6248, 0.1983, 0.6084, 0.205, 0.6084, 0.205, 0.6105, 0.205, 0.6248, 0.3667, 0.6084, 0.3667, 0.5919, 0.3734, 0.5919, 0.3734, 0.5967, 0.3734, 0.6084, 0.3599, 0.5754, 0.3599, 0.5919, 0.3532, 0.5919, 0.3532, 0.5754, 0.435, 0.5754, 0.435, 0.5919, 0.4283, 0.5919, 0.4283, 0.5754, 0.06589, 0.5589, 0.06589, 0.5754, 0.04942, 0.5754, 0.04942, 0.5589, 0.4387, 0.6084, 0.4387, 0.6248, 0.432, 0.6248, 0.432, 0.6084, 0.07378, 0.6413, 0.07378, 0.6248, 0.08049, 0.6248, 0.08049, 0.6413, 0.2276, 0.5754, 0.2276, 0.5919, 0.2209, 0.5919, 0.2209, 0.5754, 0.5351, 0.6204, 0.5351, 0.6368, 0.5284, 0.6368, 0.5284, 0.6204, 0.4283, 0.5589, 0.4283, 0.5754, 0.4118, 0.5754, 0.4118, 0.5589, 0.6105, 0.5246, 0.6173, 0.5264, 0.6223, 0.5314, 0.6241, 0.5383, 0.6241, 0.6067, 0.6223, 0.6135, 0.6173, 0.6185, 0.6105, 0.6204, 0.542, 0.6204, 0.5352, 0.6185, 0.5302, 0.6135, 0.5284, 0.6067, 0.5284, 0.5383, 0.5302, 0.5314, 0.5352, 0.5264, 0.542, 0.5246, 0.4632, 0.6296, 0.4613, 0.6296, 0.4613, 0.6228, 0.4631, 0.6228, 0.467, 0.6228, 0.4651, 0.6228, 0.4651, 0.5544, 0.4669, 0.5544, 0.4631, 0.6228, 0.4613, 0.6228, 0.4613, 0.5544, 0.4631, 0.5544, 0.4669, 0.5544, 0.4651, 0.5544, 0.4651, 0.5475, 0.4669, 0.5475, 0.4631, 0.5544, 0.4613, 0.5544, 0.4613, 0.5475, 0.4631, 0.5475, 0.4669, 0.5475, 0.4651, 0.5475, 0.4651, 0.5425, 0.467, 0.5425, 0.4631, 0.5475, 0.4613, 0.5475, 0.4613, 0.5425, 0.4632, 0.5425, 0.4689, 0.6296, 0.467, 0.6296, 0.467, 0.6228, 0.4689, 0.6228, 0.465, 0.6228, 0.4632, 0.6228, 0.4632, 0.5544, 0.465, 0.5544, 0.4651, 0.6296, 0.4632, 0.6296, 0.4632, 0.6228, 0.465, 0.6228, 0.4689, 0.6228, 0.467, 0.6228, 0.467, 0.5543, 0.4688, 0.5543, 0.465, 0.5544, 0.4632, 0.5544, 0.4632, 0.5475, 0.465, 0.5475, 0.4688, 0.5543, 0.467, 0.5543, 0.467, 0.5475, 0.4688, 0.5475, 0.465, 0.5475, 0.4632, 0.5475, 0.4632, 0.5425, 0.4651, 0.5425, 0.4688, 0.5475, 0.467, 0.5475, 0.467, 0.5425, 0.4689, 0.5425, 0.467, 0.6296, 0.4651, 0.6296, 0.4651, 0.6228, 0.467, 0.6228, 0.5019, 1.0, 0.4997, 1.0, 0.4997, 0.5246, 0.5019, 0.5246, 0.9594, 0.5424, 0.9572, 0.5424, 0.9572, 0.0, 0.9594, 1.37e-07, 0.5284, 1.0, 0.5262, 1.0, 0.5262, 0.5246, 0.5284, 0.5246, 0.9594, 0.0, 0.9616, 1.598e-07, 0.9616, 0.5424, 0.9594, 0.5424, 1.37e-07, 0.5425, 0.0, 9.134e-08, 0.4754, 0.0, 0.4754, 0.5425, 0.5262, 0.5246, 0.5262, 1.0, 0.5019, 0.9911, 0.5019, 0.5336, 0.6241, 0.9821, 0.6241, 0.5246, 0.6307, 0.5246, 0.6307, 0.9821, 0.4997, 0.5246, 0.4997, 1.0, 0.4754, 0.9911, 0.4754, 0.5335, 0.9616, 0.5424, 0.9616, 1.598e-07, 0.9859, 0.008838, 0.9859, 0.5334, 0.9572, 0.0, 0.9572, 0.5424, 0.9329, 0.5336, 0.9329, 0.00904, 0.9329, 0.0, 0.8826, 0.2777, 0.8826, 0.2729, 0.8661, 0.2729, 0.8661, 0.2688, 0.8826, 0.2688, 0.8826, 0.2524, 0.8826, 0.2482, 0.8826, 0.2318, 0.8826, 0.2276, 0.8826, 0.2112, 0.8826, 0.2071, 0.8826, 0.1906, 0.8826, 0.1865, 0.8826, 0.17, 0.8826, 0.1659, 0.8826, 0.1494, 0.8743, 0.1494, 0.8744, 0.1453, 0.8826, 0.1453, 0.8826, 0.1288, 0.8826, 0.1247, 0.8826, 0.1082, 0.8826, 0.1041, 0.8826, 0.08762, 0.8826, 0.0835, 0.8826, 0.06703, 0.6307, 0.9821, 0.6307, 0.5246, 0.6373, 0.5246, 0.6373, 0.9821, 0.9925, 0.5246, 0.9925, 0.0, 0.9991, 4.339e-07, 0.9991, 0.5246, 0.9859, 0.5246, 0.9859, 0.0, 0.9925, 4.339e-07, 0.9925, 0.5246, 0.9329, 0.5246, 0.7965, 0.4709, 0.8649, 0.4709, 0.8717, 0.469, 0.8767, 0.464, 0.8786, 0.4572, 0.8786, 0.3887, 0.8767, 0.3819, 0.8717, 0.3769, 0.8649, 0.3751, 0.8804, 0.2894, 0.8826, 0.2894, 0.8826, 0.2777, 0.9329, 0.0, 0.8826, 0.06703, 0.8661, 0.06703, 0.8661, 0.0835, 0.8826, 0.0835, 0.8826, 0.08762, 0.8661, 0.08762, 0.8661, 0.1041, 0.8826, 0.1041, 0.8826, 0.1082, 0.8661, 0.1082, 0.8661, 0.1247, 0.8826, 0.1247, 0.8826, 0.1288, 0.8661, 0.1288, 0.8661, 0.1453, 0.8744, 0.1453, 0.8743, 0.1494, 0.8661, 0.1494, 0.8661, 0.1659, 0.8826, 0.1659, 0.8826, 0.17, 0.8661, 0.17, 0.8661, 0.1865, 0.8826, 0.1865, 0.8826, 0.1906, 0.8661, 0.1906, 0.8661, 0.2071, 0.8826, 0.2071, 0.8826, 0.2112, 0.8661, 0.2112, 0.8661, 0.2276, 0.8826, 0.2276, 0.8826, 0.2318, 0.8661, 0.2318, 0.8661, 0.2482, 0.8826, 0.2482, 0.8826, 0.2524, 0.8661, 0.2524, 0.8661, 0.2688, 0.8661, 0.2729, 0.8661, 0.2894, 0.8804, 0.2894, 0.8649, 0.3751, 0.8455, 0.2894, 0.862, 0.2894, 0.862, 0.2729, 0.862, 0.2688, 0.862, 0.2524, 0.862, 0.2482, 0.862, 0.2318, 0.8455, 0.2318, 0.8455, 0.2276, 0.862, 0.2276, 0.862, 0.2112, 0.8526, 0.2112, 0.8538, 0.2071, 0.862, 0.2071, 0.862, 0.1906, 0.8605, 0.1906, 0.862, 0.1865, 0.862, 0.17, 0.862, 0.1659, 0.862, 0.1494, 0.862, 0.1453, 0.862, 0.1288, 0.862, 0.1247, 0.862, 0.1082, 0.862, 0.1041, 0.862, 0.08762, 0.862, 0.0835, 0.862, 0.06703, 0.9329, 0.0, 0.862, 0.06703, 0.8455, 0.06703, 0.8455, 0.0835, 0.862, 0.0835, 0.862, 0.08762, 0.8455, 0.08762, 0.8455, 0.1041, 0.862, 0.1041, 0.862, 0.1082, 0.8455, 0.1082, 0.8455, 0.1247, 0.862, 0.1247, 0.862, 0.1288, 0.8455, 0.1288, 0.8455, 0.1453, 0.862, 0.1453, 0.862, 0.1494, 0.8455, 0.1494, 0.8455, 0.1659, 0.862, 0.1659, 0.862, 0.17, 0.8455, 0.17, 0.8455, 0.1865, 0.862, 0.1865, 0.8605, 0.1906, 0.8455, 0.1906, 0.8455, 0.2071, 0.8538, 0.2071, 0.8526, 0.2112, 0.8455, 0.2112, 0.8455, 0.2276, 0.8455, 0.2318, 0.8455, 0.2482, 0.862, 0.2482, 0.862, 0.2524, 0.8455, 0.2524, 0.8455, 0.2688, 0.862, 0.2688, 0.862, 0.2729, 0.8455, 0.2729, 0.8455, 0.2894, 0.8649, 0.3751, 0.7965, 0.3751, 0.8276, 0.2894, 0.8414, 0.2894, 0.8414, 0.2729, 0.8292, 0.2729, 0.8307, 0.2688, 0.8414, 0.2688, 0.8414, 0.2524, 0.837, 0.2524, 0.8386, 0.2482, 0.8414, 0.2482, 0.8414, 0.2318, 0.8414, 0.2276, 0.8414, 0.2112, 0.8414, 0.2071, 0.8414, 0.1906, 0.8414, 0.1865, 0.8414, 0.17, 0.8414, 0.1659, 0.8414, 0.1494, 0.8414, 0.1453, 0.8414, 0.1288, 0.8414, 0.1247, 0.8414, 0.1082, 0.8414, 0.1041, 0.8414, 0.08762, 0.8414, 0.0835, 0.8414, 0.06703, 0.9329, 0.0, 0.8414, 0.06703, 0.8249, 0.06703, 0.8249, 0.0835, 0.8414, 0.0835, 0.8414, 0.08762, 0.8249, 0.08762, 0.8249, 0.1041, 0.8414, 0.1041, 0.8414, 0.1082, 0.8249, 0.1082, 0.8249, 0.1247, 0.8414, 0.1247, 0.8414, 0.1288, 0.8249, 0.1288, 0.8249, 0.1453, 0.8414, 0.1453, 0.8414, 0.1494, 0.8249, 0.1494, 0.8249, 0.1659, 0.8414, 0.1659, 0.8414, 0.17, 0.8249, 0.17, 0.8249, 0.1865, 0.8414, 0.1865, 0.8414, 0.1906, 0.8249, 0.1906, 0.8249, 0.2071, 0.8414, 0.2071, 0.8414, 0.2112, 0.8249, 0.2112, 0.8249, 0.2276, 0.8414, 0.2276, 0.8414, 0.2318, 0.8249, 0.2318, 0.8249, 0.2482, 0.8386, 0.2482, 0.837, 0.2524, 0.8249, 0.2524, 0.8249, 0.2688, 0.8307, 0.2688, 0.8292, 0.2729, 0.8249, 0.2729, 0.8249, 0.2894, 0.8276, 0.2894, 0.7965, 0.3751, 0.8043, 0.2894, 0.8208, 0.2894, 0.8208, 0.2729, 0.8208, 0.2688, 0.8208, 0.2524, 0.8208, 0.2482, 0.8208, 0.2318, 0.8208, 0.2276, 0.8208, 0.2112, 0.8208, 0.2071, 0.8208, 0.1906, 0.8208, 0.1865, 0.8208, 0.17, 0.8208, 0.1659, 0.8208, 0.1494, 0.8208, 0.1453, 0.8208, 0.1288, 0.8208, 0.1247, 0.8208, 0.1082, 0.8208, 0.1041, 0.8208, 0.08762, 0.8208, 0.0835, 0.8208, 0.06703, 0.9329, 0.0, 0.8208, 0.06703, 0.8043, 0.06703, 0.8043, 0.0835, 0.8208, 0.0835, 0.8208, 0.08762, 0.8043, 0.08762, 0.8043, 0.1041, 0.8208, 0.1041, 0.8208, 0.1082, 0.8043, 0.1082, 0.8043, 0.1247, 0.8208, 0.1247, 0.8208, 0.1288, 0.8043, 0.1288, 0.8043, 0.1453, 0.8208, 0.1453, 0.8208, 0.1494, 0.8043, 0.1494, 0.8043, 0.1659, 0.8208, 0.1659, 0.8208, 0.17, 0.8043, 0.17, 0.8043, 0.1865, 0.8208, 0.1865, 0.8208, 0.1906, 0.8043, 0.1906, 0.8043, 0.2071, 0.8208, 0.2071, 0.8208, 0.2112, 0.8043, 0.2112, 0.8043, 0.2276, 0.8208, 0.2276, 0.8208, 0.2318, 0.8043, 0.2318, 0.8043, 0.2482, 0.8208, 0.2482, 0.8208, 0.2524, 0.8043, 0.2524, 0.8043, 0.2688, 0.8208, 0.2688, 0.8208, 0.2729, 0.8043, 0.2729, 0.8043, 0.2894, 0.7965, 0.3751, 0.7896, 0.3769, 0.7846, 0.3819, 0.7837, 0.2894, 0.8002, 0.2894, 0.8002, 0.2729, 0.8002, 0.2688, 0.8002, 0.2524, 0.8002, 0.2482, 0.8002, 0.2318, 0.8002, 0.2276, 0.8002, 0.2112, 0.8002, 0.2071, 0.8002, 0.1906, 0.8002, 0.1865, 0.8002, 0.17, 0.8002, 0.1659, 0.8002, 0.1494, 0.8002, 0.1453, 0.8002, 0.1288, 0.8002, 0.1247, 0.8002, 0.1082, 0.8002, 0.1041, 0.8002, 0.08762, 0.8002, 0.0835, 0.8002, 0.06703, 0.9329, 0.0, 0.8002, 0.06703, 0.7837, 0.06703, 0.7837, 0.0835, 0.8002, 0.0835, 0.8002, 0.08762, 0.7837, 0.08762, 0.7837, 0.1041, 0.8002, 0.1041, 0.8002, 0.1082, 0.7837, 0.1082, 0.7837, 0.1247, 0.8002, 0.1247, 0.8002, 0.1288, 0.7837, 0.1288, 0.7837, 0.1453, 0.8002, 0.1453, 0.8002, 0.1494, 0.7837, 0.1494, 0.7837, 0.1659, 0.8002, 0.1659, 0.8002, 0.17, 0.7837, 0.17, 0.7837, 0.1865, 0.8002, 0.1865, 0.8002, 0.1906, 0.7837, 0.1906, 0.7837, 0.2071, 0.8002, 0.2071, 0.8002, 0.2112, 0.7837, 0.2112, 0.7837, 0.2276, 0.8002, 0.2276, 0.8002, 0.2318, 0.7837, 0.2318, 0.7837, 0.2482, 0.8002, 0.2482, 0.8002, 0.2524, 0.7837, 0.2524, 0.7837, 0.2688, 0.8002, 0.2688, 0.8002, 0.2729, 0.7837, 0.2729, 0.7837, 0.2894, 0.7846, 0.3819, 0.7828, 0.3887, 0.7828, 0.4572, 0.7846, 0.464, 0.7896, 0.469, 0.7965, 0.4709, 0.9329, 0.5246, 0.4754, 0.5246, 0.4754, 9.134e-08, 0.9329, 0.0])
me_cube_001.materials.append(mat_material_001)
me_cube_001.materials.append(mat_board_top)
me_cube_001.use_remesh_preserve_volume = False
me_cube_001.use_remesh_preserve_attributes = False
me_cube_001.use_mirror_vertex_groups = False
me_cube_001.update()

# ---- objects
ob_cube = bpy.data.objects.new('Cube', me_cube_001)

# ---- transforms, parenting, visibility, modifiers, constraints
ob_cube.location = (0.0, 0.0, 0.0)
ob_cube.lineart.crease_threshold = 0.0

# ---- collection membership
col_collection_1.objects.link(ob_cube)

# ---- scene / render settings (as saved in the file)
scene.frame_start = 1; scene.frame_end = 250; scene.frame_set(1)
scene.render.engine = 'BLENDER_EEVEE_NEXT'
scene.render.resolution_percentage = 50
scene.render.dither_intensity = 0.0
scene.cycles.use_denoising = False
scene.cycles.samples = 128
scene.cycles.sampling_pattern = 'TABULATED_SOBOL'
scene.cycles.use_adaptive_sampling = False
scene.cycles.use_light_tree = False
scene.cycles.blur_glossy = 0.0
scene.cycles.sample_clamp_indirect = 0.0
scene.view_settings.view_transform = 'Standard'
bpy.context.view_layer.update()

# ---- added for rendering (the .blend has no active camera and no usable light): camera, sun
cam_auto = bpy.data.cameras.new('AutoCamera')
cam_auto.lens = 50.0
cam_auto.sensor_width = 36.0
cam_auto.clip_end = 1000.0
ob_auto_camera = bpy.data.objects.new('AutoCamera', cam_auto)
scene.collection.objects.link(ob_auto_camera)
ob_auto_camera.location = (13.9453, -16.034, 11.1562)
ob_auto_camera.rotation_euler = (1.09748, -7.21219e-08, 0.694738)
scene.camera = ob_auto_camera
light_auto_sun = bpy.data.lights.new('AutoSun', 'SUN')
light_auto_sun.energy = 3.0
light_auto_sun.angle = 0.0523599
ob_auto_sun = bpy.data.objects.new('AutoSun', light_auto_sun)
scene.collection.objects.link(ob_auto_sun)
ob_auto_sun.rotation_euler = (0.872665, 0.174533, 0.523599)
bpy.context.view_layer.update()
